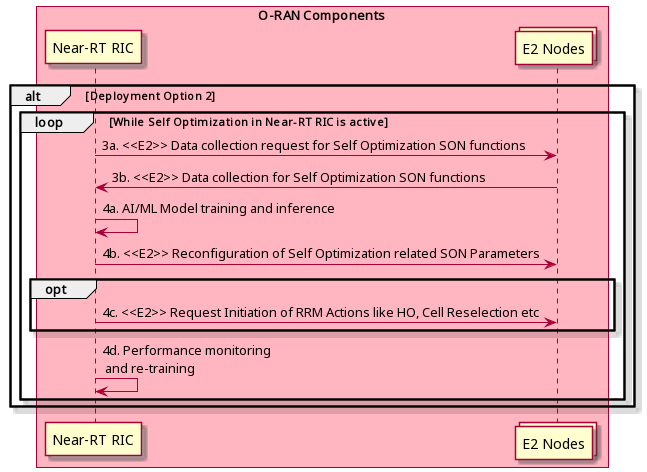

The diagram above was rendered by PlantUML. Its source (embedded in the PNG):
@startuml
skin rose
skinparam ParticipantPadding 5
skinparam BoxPadding 10
skinparam lifelineStrategy solid
box "O-RAN Components" #lightpink
participant “Near-RT RIC” as ric
collections “E2 Nodes” as e2node
endbox
alt Deployment Option 2
'group Self Optimization SON Functions in Near-RT RIC Loop
loop While Self Optimization in Near-RT RIC is active
ric->e2node: 3a. <<E2>> Data collection request for Self Optimization SON functions
e2node->ric: 3b. <<E2>> Data collection for Self Optimization SON functions 
ric->ric: 4a. AI/ML Model training and inference
ric->e2node: 4b. <<E2>> Reconfiguration of Self Optimization related SON Parameters
opt
ric->e2node: 4c. <<E2>> Request Initiation of RRM Actions like HO, Cell Reselection etc
end
ric->ric: 4d. Performance monitoring \n and re-training
end
'end
end
@enduml